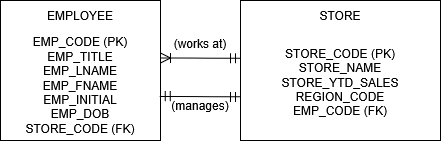

The diagram above was exported from draw.io. Its source (the exported page's mxGraphModel, read from the mxfile embedded in the PNG):
<mxGraphModel dx="451" dy="253" grid="1" gridSize="10" guides="1" tooltips="1" connect="1" arrows="1" fold="1" page="1" pageScale="1" pageWidth="827" pageHeight="1169" math="0" shadow="0">
  <root>
    <mxCell id="0" />
    <mxCell id="1" parent="0" />
    <mxCell id="7AOcwO8fje8mjn5QTwRz-49" value="" style="rounded=0;whiteSpace=wrap;html=1;" vertex="1" parent="1">
      <mxGeometry x="414" y="230" width="160" height="140" as="geometry" />
    </mxCell>
    <mxCell id="7AOcwO8fje8mjn5QTwRz-50" value="EMPLOYEE" style="text;html=1;whiteSpace=wrap;strokeColor=none;fillColor=none;align=center;verticalAlign=middle;rounded=0;" vertex="1" parent="1">
      <mxGeometry x="464" y="230" width="60" height="30" as="geometry" />
    </mxCell>
    <mxCell id="7AOcwO8fje8mjn5QTwRz-51" value="" style="rounded=0;whiteSpace=wrap;html=1;" vertex="1" parent="1">
      <mxGeometry x="654" y="230" width="200" height="140" as="geometry" />
    </mxCell>
    <mxCell id="7AOcwO8fje8mjn5QTwRz-52" value="STORE" style="text;html=1;whiteSpace=wrap;strokeColor=none;fillColor=none;align=center;verticalAlign=middle;rounded=0;" vertex="1" parent="1">
      <mxGeometry x="724" y="230" width="60" height="30" as="geometry" />
    </mxCell>
    <mxCell id="7AOcwO8fje8mjn5QTwRz-53" value="&lt;div&gt;STORE_CODE (PK)&lt;/div&gt;&lt;div&gt;STORE_NAME&lt;/div&gt;&lt;div&gt;STORE_YTD_SALES&lt;/div&gt;&lt;div&gt;REGION_CODE&lt;/div&gt;&lt;div&gt;EMP_CODE (FK)&lt;/div&gt;" style="text;html=1;whiteSpace=wrap;strokeColor=none;fillColor=none;align=center;verticalAlign=middle;rounded=0;" vertex="1" parent="1">
      <mxGeometry x="654" y="254" width="200" height="116" as="geometry" />
    </mxCell>
    <mxCell id="7AOcwO8fje8mjn5QTwRz-54" value="&lt;div&gt;EMP_CODE (PK)&lt;/div&gt;&lt;div&gt;EMP_TITLE&lt;/div&gt;&lt;div&gt;EMP_LNAME&lt;/div&gt;&lt;div&gt;EMP_FNAME&lt;/div&gt;&lt;div&gt;EMP_INITIAL&lt;/div&gt;&lt;div&gt;EMP_DOB&lt;/div&gt;&lt;div&gt;STORE_CODE (FK)&lt;/div&gt;" style="text;html=1;whiteSpace=wrap;strokeColor=none;fillColor=none;align=center;verticalAlign=middle;rounded=0;" vertex="1" parent="1">
      <mxGeometry x="414" y="260" width="160" height="110" as="geometry" />
    </mxCell>
    <mxCell id="7AOcwO8fje8mjn5QTwRz-55" value="" style="edgeStyle=entityRelationEdgeStyle;fontSize=12;html=1;endArrow=ERmandOne;startArrow=ERmandOne;rounded=0;startSize=8;endSize=8;curved=1;exitX=0.998;exitY=0.601;exitDx=0;exitDy=0;exitPerimeter=0;entryX=0;entryY=0.624;entryDx=0;entryDy=0;entryPerimeter=0;" edge="1" parent="1" source="7AOcwO8fje8mjn5QTwRz-54" target="7AOcwO8fje8mjn5QTwRz-53">
      <mxGeometry width="100" height="100" relative="1" as="geometry">
        <mxPoint x="594" y="330" as="sourcePoint" />
        <mxPoint x="694" y="230" as="targetPoint" />
      </mxGeometry>
    </mxCell>
    <mxCell id="7AOcwO8fje8mjn5QTwRz-56" value="(works at)" style="text;html=1;whiteSpace=wrap;strokeColor=none;fillColor=none;align=center;verticalAlign=middle;rounded=0;" vertex="1" parent="1">
      <mxGeometry x="584" y="260" width="60" height="25" as="geometry" />
    </mxCell>
    <mxCell id="7AOcwO8fje8mjn5QTwRz-57" value="&lt;div&gt;(manages)&lt;/div&gt;" style="text;html=1;whiteSpace=wrap;strokeColor=none;fillColor=none;align=center;verticalAlign=middle;rounded=0;" vertex="1" parent="1">
      <mxGeometry x="584" y="320" width="60" height="30" as="geometry" />
    </mxCell>
    <mxCell id="7AOcwO8fje8mjn5QTwRz-59" value="" style="edgeStyle=entityRelationEdgeStyle;fontSize=12;html=1;endArrow=ERoneToMany;startArrow=ERmandOne;rounded=0;startSize=8;endSize=8;curved=1;entryX=1;entryY=0.25;entryDx=0;entryDy=0;exitX=0;exitY=0.291;exitDx=0;exitDy=0;exitPerimeter=0;" edge="1" parent="1" source="7AOcwO8fje8mjn5QTwRz-53" target="7AOcwO8fje8mjn5QTwRz-54">
      <mxGeometry width="100" height="100" relative="1" as="geometry">
        <mxPoint x="640" y="288" as="sourcePoint" />
        <mxPoint x="700" y="280" as="targetPoint" />
      </mxGeometry>
    </mxCell>
  </root>
</mxGraphModel>